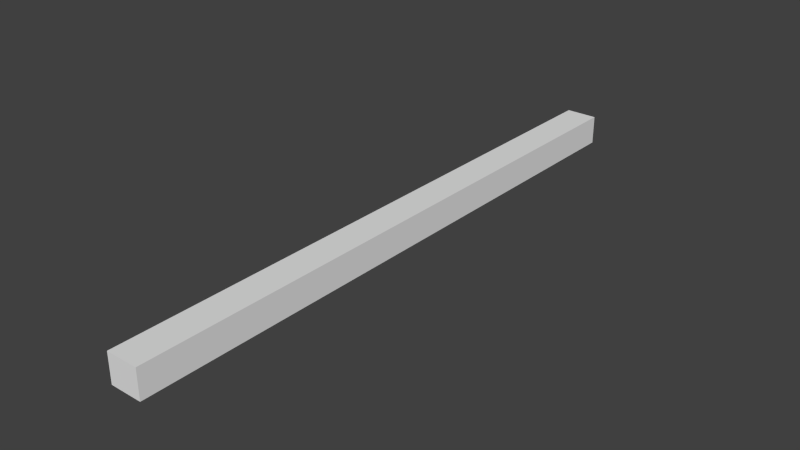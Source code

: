 # Source: shape.blend  (saved by Blender 2.67.0; exported with 4.5.12 LTS)
import bpy
from mathutils import Matrix  # noqa: F401  (used for matrix-valued properties, if any)

bpy.ops.wm.read_factory_settings(use_empty=True)
scene = bpy.context.scene
scene.name = 'Scene'

# ---- collections
col_collection_1 = bpy.data.collections.new('Collection 1'); scene.collection.children.link(col_collection_1)

# ---- materials (node trees are filled in below, after node groups)
mat_alux3d_release1_shapes_siberion_projectile_p1_mat1 = bpy.data.materials.new('alux3d_release1_shapes_siberion_projectile_p1_mat1')
mat_alux3d_release1_shapes_siberion_projectile_p1_mat1.alpha_threshold = 0.0
mat_alux3d_release1_shapes_siberion_projectile_p1_mat1.use_transparent_shadow = False
mat_alux3d_release1_shapes_siberion_projectile_p1_mat1.diffuse_color = (0.8, 0.7045, 0.0, 1.0)
mat_alux3d_release1_shapes_siberion_projectile_p1_mat1.roughness = 0.5
mat_alux3d_release1_shapes_siberion_projectile_p1_mat1.specular_intensity = 0.0
mat_alux3d_release1_shapes_siberion_projectile_p1_mat1.line_color = (0.0, 0.0, 0.0, 1.0)

# ---- material node trees

# ---- world
world_world = bpy.data.worlds.new('World'); scene.world = world_world
world_world.color = (0.05088, 0.05088, 0.05088)
world_world.use_sun_shadow = False
world_world.sun_shadow_jitter_overblur = 0.0
world_world.cycles.sampling_method = 'MANUAL'
world_world.cycles.sample_map_resolution = 256

# ---- meshes
me_cube_002 = bpy.data.meshes.new('Cube.002')
me_cube_002.from_pydata([(-0.01161, -3.498, -5.596e-10), (-0.05274, 2.792, 9.313e-10), (2.439e-09, 2.792, -0.05274), (2.634e-09, -3.498, -0.01161), (1.167e-09, -3.498, 0.01161), (-4.23e-09, 2.792, 0.05274), (0.05274, 2.792, 5.588e-09), (0.01161, -3.498, 1.679e-09), (-0.01932, 3.049, 9.313e-10), (1.581e-09, 3.049, -0.01932), (-8.622e-10, 3.049, 0.01932), (0.01932, 3.049, 2.794e-09)], [], [(4, 5, 1, 0), (6, 7, 3, 2), (7, 4, 0, 3), (0, 1, 2, 3), (7, 6, 5, 4), (5, 6, 11, 10), (10, 11, 9, 8), (1, 5, 10, 8), (2, 1, 8, 9), (6, 2, 9, 11)])
me_cube_002.materials.append(mat_alux3d_release1_shapes_siberion_projectile_p1_mat1)
me_cube_002.use_remesh_preserve_volume = False
me_cube_002.use_remesh_preserve_attributes = False
me_cube_002.use_mirror_vertex_groups = False
me_cube_002.update()
me_cube = bpy.data.meshes.new('Cube')
me_cube.from_pydata([(-0.1794, -6.376, -0.1452), (-0.1794, 0.4374, -0.1452), (0.1794, 0.4374, -0.1452), (0.1794, -6.376, -0.1452), (-0.1794, -6.376, 0.1811), (-0.1794, 0.4374, 0.1811), (0.1794, 0.4374, 0.1811), (0.1794, -6.376, 0.1811)], [], [(4, 5, 1, 0), (5, 6, 2, 1), (6, 7, 3, 2), (7, 4, 0, 3), (0, 1, 2, 3), (7, 6, 5, 4)])
me_cube.use_remesh_preserve_volume = False
me_cube.use_remesh_preserve_attributes = False
me_cube.use_mirror_vertex_groups = False
me_cube.update()

# ---- objects
ob_cube = bpy.data.objects.new('Cube', me_cube_002)
ob_bounds = bpy.data.objects.new('bounds', me_cube)

# ---- transforms, parenting, visibility, modifiers, constraints
ob_cube.location = (-7.1e-09, -2.74, 0.01001)
ob_cube.lineart.crease_threshold = 0.0
ob_bounds.location = (-5.076e-09, 0.0, 0.0)
ob_bounds.display_type = 'WIRE'
ob_bounds.lineart.crease_threshold = 0.0

# ---- collection membership
col_collection_1.objects.link(ob_cube)
col_collection_1.objects.link(ob_bounds)

# ---- scene / render settings (as saved in the file)
scene.frame_start = 1; scene.frame_end = 250; scene.frame_set(1)
scene.render.engine = 'BLENDER_EEVEE_NEXT'
scene.render.image_settings.color_mode = 'RGB'
scene.render.image_settings.compression = 90
scene.render.resolution_percentage = 50
scene.render.dither_intensity = 0.0
scene.render.bake_margin = 2
scene.render.bake_bias = 0.0
scene.cycles.use_denoising = False
scene.cycles.samples = 10
scene.cycles.sampling_pattern = 'TABULATED_SOBOL'
scene.cycles.light_sampling_threshold = 0.0
scene.cycles.use_adaptive_sampling = False
scene.cycles.use_light_tree = False
scene.cycles.blur_glossy = 0.0
scene.cycles.volume_bounces = 1
scene.cycles.pixel_filter_type = 'GAUSSIAN'
scene.cycles.sample_clamp_indirect = 0.0
scene.view_settings.view_transform = 'Standard'
bpy.context.view_layer.update()

# ---- added for rendering (the .blend has no active camera and no usable light): camera, sun
cam_auto = bpy.data.cameras.new('AutoCamera')
cam_auto.lens = 50.0
cam_auto.sensor_width = 36.0
cam_auto.clip_end = 1000.0
ob_auto_camera = bpy.data.objects.new('AutoCamera', cam_auto)
scene.collection.objects.link(ob_auto_camera)
ob_auto_camera.location = (6.3203, -10.5539, 5.07419)
ob_auto_camera.rotation_euler = (1.09748, -7.21219e-08, 0.694738)
scene.camera = ob_auto_camera
light_auto_sun = bpy.data.lights.new('AutoSun', 'SUN')
light_auto_sun.energy = 3.0
light_auto_sun.angle = 0.0523599
ob_auto_sun = bpy.data.objects.new('AutoSun', light_auto_sun)
scene.collection.objects.link(ob_auto_sun)
ob_auto_sun.rotation_euler = (0.872665, 0.174533, 0.523599)
bpy.context.view_layer.update()
